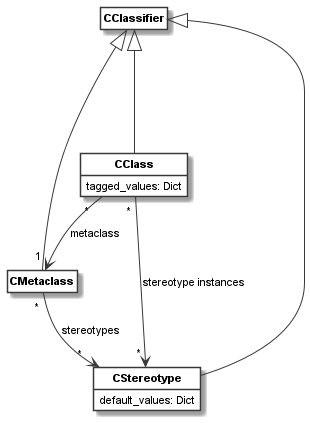

The diagram above was rendered by PlantUML. Its source (embedded in the PNG):
@startuml
skinparam monochrome true
skinparam ClassBackgroundColor White
hide empty members
hide circle
skinparam defaultFontName Arial
skinparam defaultFontSize 11
class "<b>CMetaclass</b>" as __1_CMetaclass
class "<b>CClassifier</b>" as __2_CClassifier
class "<b>CClass</b>" as __3_CClass{
tagged_values: Dict
}

class "<b>CStereotype</b>" as __4_CStereotype{
default_values: Dict
}

__2_CClassifier <|--- __3_CClass
__2_CClassifier <|--- __1_CMetaclass
__2_CClassifier <|--- __4_CStereotype
__1_CMetaclass " * "  -->  " * " __4_CStereotype: "stereotypes"
__3_CClass " * "  -->  " 1 " __1_CMetaclass: "metaclass"
__3_CClass " * "  -->  " * " __4_CStereotype: "stereotype instances"
@enduml